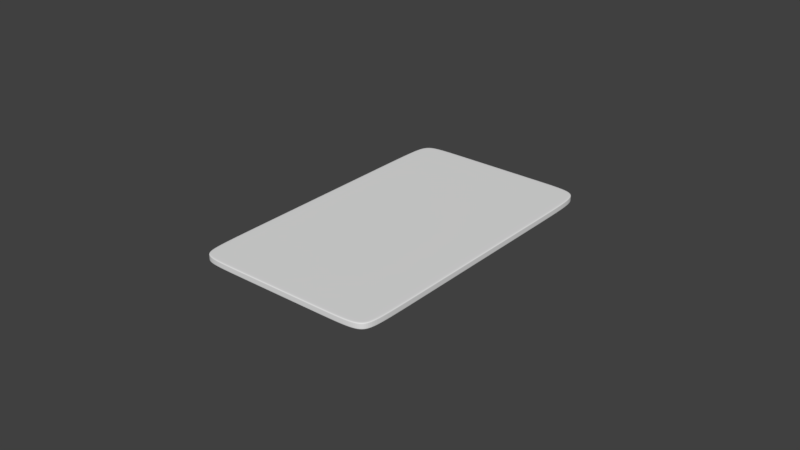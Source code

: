 # Source: CardModel.blend  (saved by Blender 2.77.0; exported with 4.5.12 LTS)
import bpy
from mathutils import Matrix  # noqa: F401  (used for matrix-valued properties, if any)

bpy.ops.wm.read_factory_settings(use_empty=True)
scene = bpy.context.scene
scene.name = 'Scene'

# ---- collections
col_collection_1 = bpy.data.collections.new('Collection 1'); scene.collection.children.link(col_collection_1)

# ---- materials (node trees are filled in below, after node groups)
mat_material = bpy.data.materials.new('Material')
mat_material.alpha_threshold = 0.0
mat_material.use_transparent_shadow = False
mat_material.roughness = 0.5
mat_material.line_color = (0.0, 0.0, 0.0, 1.0)

# ---- material node trees

# ---- world
world_world = bpy.data.worlds.new('World'); scene.world = world_world
world_world.color = (0.05088, 0.05088, 0.05088)
world_world.use_sun_shadow = False
world_world.sun_shadow_jitter_overblur = 0.0
world_world.cycles.sampling_method = 'MANUAL'

# ---- meshes
me_cube = bpy.data.meshes.new('Cube')
me_cube.from_pydata([(1.0, 1.0, -1.0), (1.0, -1.0, -1.0), (-1.0, -1.0, -1.0), (-1.0, 1.0, -1.0), (1.0, 1.0, 1.0), (1.0, -1.0, 1.0), (-1.0, -1.0, 1.0), (-1.0, 1.0, 1.0), (-0.7042, 1.0, -1.0), (-0.7042, -1.0, -1.0), (-0.7042, 1.0, 1.0), (-0.7042, -1.0, 1.0), (1.0, 0.7819, -1.0), (-1.0, 0.7819, -1.0), (1.0, 0.7819, 1.0), (-1.0, 0.7819, 1.0), (-0.7042, 0.7819, 1.0), (-0.7042, 0.7819, -1.0), (0.6609, 1.0, -1.0), (0.6609, -1.0, -1.0), (0.6609, 1.0, 1.0), (0.6609, -1.0, 1.0), (0.6609, 0.7819, -1.0), (0.6609, 0.7819, 1.0), (1.0, -0.8199, -1.0), (1.0, -0.8199, 1.0), (-0.7042, -0.8199, 1.0), (-1.0, -0.8199, -1.0), (-1.0, -0.8199, 1.0), (-0.7042, -0.8199, -1.0), (0.6609, -0.8199, -1.0), (0.6609, -0.8199, 1.0), (1.0, 1.0, 1.0), (1.0, -1.0, 1.0), (-1.0, -1.0, 1.0), (-1.0, 1.0, 1.0), (-0.7042, 1.0, 1.0), (-0.7042, -1.0, 1.0), (-1.0, 0.7819, 1.0), (1.0, 0.7819, 1.0), (0.6609, -1.0, 1.0), (0.6609, 1.0, 1.0), (-1.0, -0.8199, 1.0), (1.0, -0.8199, 1.0), (-0.7042, -1.0, -1.0), (-1.0, 0.7819, -1.0), (1.0, 0.7819, -1.0), (0.6609, -1.0, -1.0), (-1.0, -0.8199, -1.0), (1.0, -0.8199, -1.0), (1.0, 1.0, -1.0), (1.0, -1.0, -1.0), (-1.0, -1.0, -1.0), (-1.0, 1.0, -1.0), (-0.7042, 1.0, -1.0), (0.6609, 1.0, -1.0)], [], [(29, 9, 2, 27), (26, 28, 6, 11), (43, 25, 5, 33), (37, 11, 6, 34), (38, 15, 7, 35), (54, 8, 3, 53), (55, 18, 8, 54), (40, 21, 11, 37), (31, 26, 11, 21), (30, 19, 9, 29), (18, 22, 17, 8), (20, 10, 16, 23), (42, 28, 15, 38), (32, 4, 14, 39), (10, 7, 15, 16), (8, 17, 13, 3), (4, 20, 23, 14), (0, 12, 22, 18), (24, 1, 19, 30), (25, 31, 21, 5), (33, 5, 21, 40), (50, 0, 18, 55), (14, 23, 31, 25), (12, 24, 30, 22), (34, 6, 28, 42), (22, 30, 29, 17), (23, 16, 26, 31), (39, 14, 25, 43), (16, 15, 28, 26), (17, 29, 27, 13), (46, 39, 43, 49), (52, 34, 42, 48), (4, 32, 41, 20), (51, 33, 40, 47), (50, 32, 39, 46), (48, 42, 38, 45), (47, 40, 37, 44), (20, 41, 36, 10), (10, 36, 35, 7), (45, 38, 35, 53), (44, 37, 34, 52), (49, 43, 33, 51), (24, 49, 51, 1), (9, 44, 52, 2), (13, 45, 53, 3), (19, 47, 44, 9), (27, 48, 45, 13), (0, 50, 46, 12), (1, 51, 47, 19), (2, 52, 48, 27), (12, 46, 49, 24), (32, 50, 55, 41), (41, 55, 54, 36), (36, 54, 53, 35)])
me_cube.materials.append(mat_material)
me_cube.use_remesh_preserve_volume = False
me_cube.use_remesh_preserve_attributes = False
me_cube.use_mirror_vertex_groups = False
me_cube.update()

# ---- objects
ob_cube = bpy.data.objects.new('Cube', me_cube)

# ---- transforms, parenting, visibility, modifiers, constraints
ob_cube.location = (0.0, 0.0, 0.0)
ob_cube.scale = (0.03, 0.05, 0.001)
ob_cube.lock_rotations_4d = False
ob_cube.empty_display_type = 'ARROWS'
ob_cube.lineart.crease_threshold = 0.0
_m = ob_cube.modifiers.new('Subsurf', 'SUBSURF')
_m.uv_smooth = 'PRESERVE_CORNERS'
_m.quality = 2
_m.show_only_control_edges = False
_m = ob_cube.modifiers.new('Subsurf.001', 'SUBSURF')
_m.uv_smooth = 'PRESERVE_CORNERS'
_m.quality = 2
_m.show_only_control_edges = False
_m.use_creases = False

# ---- collection membership
col_collection_1.objects.link(ob_cube)

# ---- scene / render settings (as saved in the file)
scene.frame_start = 1; scene.frame_end = 250; scene.frame_set(1)
scene.render.engine = 'BLENDER_EEVEE_NEXT'
scene.render.resolution_percentage = 50
scene.render.dither_intensity = 0.0
scene.cycles.use_denoising = False
scene.cycles.samples = 128
scene.cycles.sampling_pattern = 'TABULATED_SOBOL'
scene.cycles.light_sampling_threshold = 0.0
scene.cycles.use_adaptive_sampling = False
scene.cycles.use_light_tree = False
scene.cycles.blur_glossy = 0.0
scene.cycles.sample_clamp_indirect = 0.0
scene.view_settings.view_transform = 'Standard'
bpy.context.view_layer.update()

# ---- added for rendering (the .blend has no active camera and no usable light): camera, sun
cam_auto = bpy.data.cameras.new('AutoCamera')
cam_auto.lens = 50.0
cam_auto.sensor_width = 36.0
cam_auto.clip_end = 1000.0
ob_auto_camera = bpy.data.objects.new('AutoCamera', cam_auto)
scene.collection.objects.link(ob_auto_camera)
ob_auto_camera.location = (0.185045, -0.222054, 0.148036)
ob_auto_camera.rotation_euler = (1.09748, -7.21219e-08, 0.694738)
scene.camera = ob_auto_camera
light_auto_sun = bpy.data.lights.new('AutoSun', 'SUN')
light_auto_sun.energy = 3.0
light_auto_sun.angle = 0.0523599
ob_auto_sun = bpy.data.objects.new('AutoSun', light_auto_sun)
scene.collection.objects.link(ob_auto_sun)
ob_auto_sun.rotation_euler = (0.872665, 0.174533, 0.523599)
bpy.context.view_layer.update()
